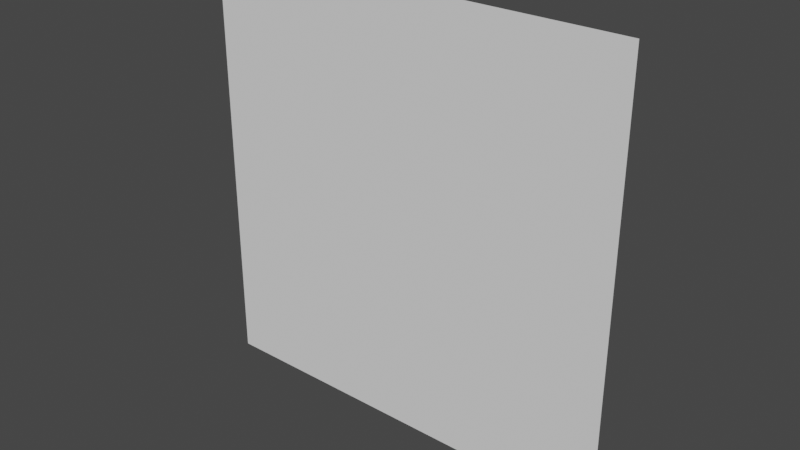 # Source: quad.blend  (saved by Blender 2.83.18; exported with 4.5.12 LTS)
import bpy
from mathutils import Matrix  # noqa: F401  (used for matrix-valued properties, if any)

bpy.ops.wm.read_factory_settings(use_empty=True)
scene = bpy.context.scene
scene.name = 'Scene'

# ---- world
world_world = bpy.data.worlds.new('World'); scene.world = world_world
world_world.use_nodes = True; world_world.node_tree.nodes.clear()
_N = world_world.node_tree.nodes; _L = world_world.node_tree.links
n0 = _N.new('ShaderNodeOutputWorld'); n0.name = 'World Output'; n0.location = (300, 300)
n1 = _N.new('ShaderNodeBackground'); n1.name = 'Background'; n1.location = (10, 300)
n1.inputs[0].default_value = (0.05088, 0.05088, 0.05088, 1.0)
_L.new(n1.outputs[0], n0.inputs[0])
n0.is_active_output = True
world_world.color = (0.05088, 0.05088, 0.05088)
world_world.use_sun_shadow = False
world_world.sun_shadow_jitter_overblur = 0.0

# ---- meshes
me_plane = bpy.data.meshes.new('Plane')
me_plane.from_pydata([(-1.0, -1.0, 0.0), (1.0, -1.0, 0.0), (-1.0, 1.0, 0.0), (1.0, 1.0, 0.0)], [], [(0, 1, 3, 2)])
_uv = me_plane.uv_layers.new(name='UVMap')
_uv.uv.foreach_set('vector', [0.0, 0.0, 1.0, 0.0, 1.0, 1.0, 0.0, 1.0])
me_plane.use_remesh_fix_poles = True
me_plane.use_remesh_preserve_attributes = False
me_plane.use_mirror_vertex_groups = False
me_plane.update()

# ---- objects
ob_plane = bpy.data.objects.new('Plane', me_plane)

# ---- transforms, parenting, visibility, modifiers, constraints
ob_plane.location = (0.0, 0.0, 0.0)
ob_plane.rotation_euler = (1.571, 0.0, 0.0)
ob_plane.lineart.crease_threshold = 0.0

# ---- collection membership
scene.collection.objects.link(ob_plane)

# ---- scene / render settings (as saved in the file)
scene.frame_start = 1; scene.frame_end = 250; scene.frame_set(1)
scene.render.engine = 'BLENDER_EEVEE_NEXT'
scene.cycles.use_denoising = False
scene.cycles.samples = 128
scene.cycles.sampling_pattern = 'TABULATED_SOBOL'
scene.cycles.use_adaptive_sampling = False
scene.cycles.use_light_tree = False
scene.view_settings.view_transform = 'Filmic'
bpy.context.view_layer.update()

# ---- added for rendering (the .blend has no active camera and no usable light): camera, sun
cam_auto = bpy.data.cameras.new('AutoCamera')
cam_auto.lens = 50.0
cam_auto.sensor_width = 36.0
cam_auto.clip_end = 1000.0
ob_auto_camera = bpy.data.objects.new('AutoCamera', cam_auto)
scene.collection.objects.link(ob_auto_camera)
ob_auto_camera.location = (2.61693, -3.14032, 2.09354)
ob_auto_camera.rotation_euler = (1.09748, -7.21219e-08, 0.694738)
scene.camera = ob_auto_camera
light_auto_sun = bpy.data.lights.new('AutoSun', 'SUN')
light_auto_sun.energy = 3.0
light_auto_sun.angle = 0.0523599
ob_auto_sun = bpy.data.objects.new('AutoSun', light_auto_sun)
scene.collection.objects.link(ob_auto_sun)
ob_auto_sun.rotation_euler = (0.872665, 0.174533, 0.523599)
bpy.context.view_layer.update()
